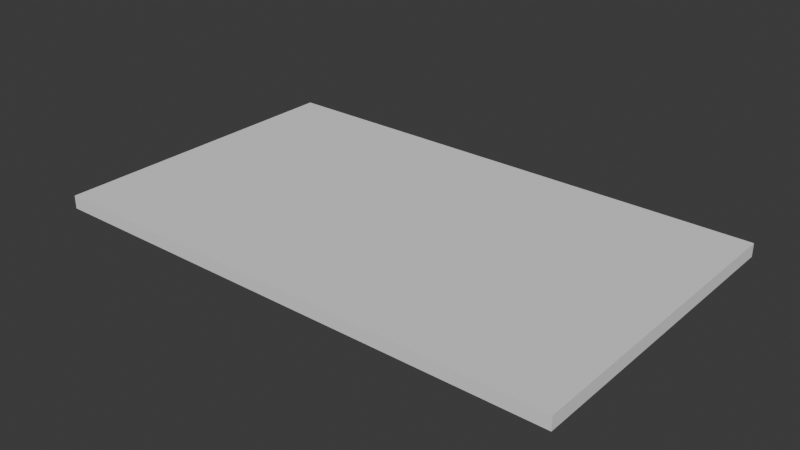 # Source: CPM_3SIDEDNOTCH.blend  (saved by Blender 4.2.66; exported with 4.5.12 LTS)
import bpy
from mathutils import Matrix  # noqa: F401  (used for matrix-valued properties, if any)

bpy.ops.wm.read_factory_settings(use_empty=True)
scene = bpy.context.scene
scene.name = 'Scene'

# ---- collections
col_collection = bpy.data.collections.new('Collection'); scene.collection.children.link(col_collection)

# ---- node groups
ng_geonodemvcutpart = bpy.data.node_groups.new('GeoNodeMVCutPart', 'GeometryNodeTree')
_s = ng_geonodemvcutpart.interface.new_socket(name='Geometry', in_out='OUTPUT', socket_type='NodeSocketGeometry')
_s = ng_geonodemvcutpart.interface.new_socket(name='Geometry', in_out='INPUT', socket_type='NodeSocketGeometry')
_s = ng_geonodemvcutpart.interface.new_socket(name='Length', in_out='INPUT', socket_type='NodeSocketFloat')
_s.subtype = 'DISTANCE'
_s = ng_geonodemvcutpart.interface.new_socket(name='Width', in_out='INPUT', socket_type='NodeSocketFloat')
_s.subtype = 'DISTANCE'
_s = ng_geonodemvcutpart.interface.new_socket(name='Thickness', in_out='INPUT', socket_type='NodeSocketFloat')
_s.subtype = 'DISTANCE'
_s = ng_geonodemvcutpart.interface.new_socket(name='Mirror X', in_out='INPUT', socket_type='NodeSocketBool')
_s = ng_geonodemvcutpart.interface.new_socket(name='Mirror Y', in_out='INPUT', socket_type='NodeSocketBool')
_s = ng_geonodemvcutpart.interface.new_socket(name='Mirror Z', in_out='INPUT', socket_type='NodeSocketBool')
_s = ng_geonodemvcutpart.interface.new_socket(name='Top Surface', in_out='INPUT', socket_type='NodeSocketMaterial')
_s = ng_geonodemvcutpart.interface.new_socket(name='Bottom Surface', in_out='INPUT', socket_type='NodeSocketMaterial')
_s = ng_geonodemvcutpart.interface.new_socket(name='Edge W1', in_out='INPUT', socket_type='NodeSocketMaterial')
_s = ng_geonodemvcutpart.interface.new_socket(name='Edge W2', in_out='INPUT', socket_type='NodeSocketMaterial')
_s = ng_geonodemvcutpart.interface.new_socket(name='Edge L1', in_out='INPUT', socket_type='NodeSocketMaterial')
_s = ng_geonodemvcutpart.interface.new_socket(name='Edge L2', in_out='INPUT', socket_type='NodeSocketMaterial')
ng_geonodemvcutpart.is_modifier = True
_N = ng_geonodemvcutpart.nodes; _L = ng_geonodemvcutpart.links
n0 = _N.new('NodeGroupOutput'); n0.name = 'Group Output'; n0.location = (1993, -12)
n1 = _N.new('GeometryNodeTransform'); n1.name = 'Transform Geometry.001'; n1.location = (1784, -11)
n2 = _N.new('GeometryNodeSetMaterial'); n2.name = 'Set Material'; n2.location = (609, 485)
n3 = _N.new('GeometryNodeSetMaterial'); n3.name = 'Set Material.001'; n3.location = (783, 401)
n4 = _N.new('GeometryNodeSetMaterial'); n4.name = 'Set Material.002'; n4.location = (960, 318)
n5 = _N.new('GeometryNodeSetMaterial'); n5.name = 'Set Material.003'; n5.location = (1155, 223)
n6 = _N.new('GeometryNodeSetMaterial'); n6.name = 'Set Material.004'; n6.location = (1344, 142)
n7 = _N.new('GeometryNodeSetMaterial'); n7.name = 'Set Material.005'; n7.location = (1531, 56)
n8 = _N.new('NodeGroupInput'); n8.name = 'Group Input.001'; n8.location = (-446, 453)
n9 = _N.new('GeometryNodeInputNormal'); n9.name = 'Normal'; n9.location = (-528, 600)
n9.legacy_corner_normals = True
n10 = _N.new('ShaderNodeSeparateXYZ'); n10.name = 'Separate XYZ'; n10.location = (-304, 641)
n11 = _N.new('FunctionNodeCompare'); n11.name = 'Compare.001'; n11.location = (39, 525)
n11.label = 'TOP FACE'
n11.hide = True
n11.operation = 'EQUAL'
n11.inputs[1].default_value = 1.0
n11.inputs[6].default_value = (0.0, 0.0, 0.0, 0.0)
n11.inputs[7].default_value = (0.0, 0.0, 0.0, 0.0)
n12 = _N.new('FunctionNodeCompare'); n12.name = 'Compare.002'; n12.location = (39, 477)
n12.label = 'BOTTOM FACE'
n12.hide = True
n12.operation = 'EQUAL'
n12.inputs[1].default_value = -1.0
n12.inputs[6].default_value = (0.0, 0.0, 0.0, 0.0)
n12.inputs[7].default_value = (0.0, 0.0, 0.0, 0.0)
n13 = _N.new('FunctionNodeCompare'); n13.name = 'Compare.003'; n13.location = (39, 709)
n13.label = 'W1'
n13.hide = True
n13.operation = 'EQUAL'
n13.inputs[1].default_value = -1.0
n13.inputs[6].default_value = (0.0, 0.0, 0.0, 0.0)
n13.inputs[7].default_value = (0.0, 0.0, 0.0, 0.0)
n14 = _N.new('FunctionNodeCompare'); n14.name = 'Compare.004'; n14.location = (39, 661)
n14.label = 'W2'
n14.hide = True
n14.operation = 'EQUAL'
n14.inputs[1].default_value = 1.0
n14.inputs[6].default_value = (0.0, 0.0, 0.0, 0.0)
n14.inputs[7].default_value = (0.0, 0.0, 0.0, 0.0)
n15 = _N.new('FunctionNodeCompare'); n15.name = 'Compare.005'; n15.location = (39, 613)
n15.label = 'L1'
n15.hide = True
n15.operation = 'EQUAL'
n15.inputs[1].default_value = -1.0
n15.inputs[6].default_value = (0.0, 0.0, 0.0, 0.0)
n15.inputs[7].default_value = (0.0, 0.0, 0.0, 0.0)
n16 = _N.new('ShaderNodeMath'); n16.name = 'Math'; n16.location = (-258, -282)
n16.hide = True
n16.operation = 'DIVIDE'
n16.inputs[1].default_value = 2.0
n17 = _N.new('ShaderNodeMath'); n17.name = 'Math.001'; n17.location = (-260, -328)
n17.hide = True
n17.operation = 'DIVIDE'
n17.inputs[1].default_value = 2.0
n18 = _N.new('ShaderNodeMath'); n18.name = 'Math.002'; n18.location = (-261, -377)
n18.hide = True
n18.operation = 'DIVIDE'
n18.inputs[1].default_value = 2.0
n19 = _N.new('ShaderNodeCombineXYZ'); n19.name = 'Combine XYZ'; n19.location = (-319, -72)
n20 = _N.new('ShaderNodeCombineXYZ'); n20.name = 'Combine XYZ.001'; n20.location = (7, -282)
n21 = _N.new('NodeGroupInput'); n21.name = 'Group Input'; n21.location = (-654, -70)
n22 = _N.new('GeometryNodeStoreNamedAttribute'); n22.name = 'Store Named Attribute'; n22.location = (105, 25)
n22.data_type = 'FLOAT_VECTOR'
n22.domain = 'CORNER'
n22.inputs[2].default_value = 'uv_map'
n23 = _N.new('GeometryNodeMeshCube'); n23.name = 'Cube'; n23.location = (-105, -80)
n24 = _N.new('GeometryNodeTransform'); n24.name = 'Transform Geometry'; n24.location = (335, -45)
n25 = _N.new('FunctionNodeCompare'); n25.name = 'Compare.006'; n25.location = (39, 566)
n25.label = 'L2'
n25.hide = True
n25.operation = 'EQUAL'
n25.inputs[1].default_value = 1.0
n25.inputs[6].default_value = (0.0, 0.0, 0.0, 0.0)
n25.inputs[7].default_value = (0.0, 0.0, 0.0, 0.0)
n26 = _N.new('ShaderNodeCombineXYZ'); n26.name = 'Combine XYZ.003'; n26.location = (220, -496)
n27 = _N.new('GeometryNodeSwitch'); n27.name = 'Switch.001'; n27.location = (-20, -500)
n27.hide = True
n27.input_type = 'FLOAT'
n27.inputs[1].default_value = 0.0
n28 = _N.new('GeometryNodeSwitch'); n28.name = 'Switch.002'; n28.location = (-25, -566)
n28.hide = True
n28.input_type = 'FLOAT'
n28.inputs[1].default_value = 0.0
n29 = _N.new('GeometryNodeSwitch'); n29.name = 'Switch.003'; n29.location = (-25, -626)
n29.hide = True
n29.input_type = 'FLOAT'
n29.inputs[1].default_value = 0.0
n30 = _N.new('ShaderNodeMath'); n30.name = 'Math.005'; n30.location = (-308, -536)
n30.hide = True
n30.operation = 'MULTIPLY'
n30.inputs[1].default_value = -1.0
n31 = _N.new('ShaderNodeMath'); n31.name = 'Math.006'; n31.location = (-311, -597)
n31.hide = True
n31.operation = 'MULTIPLY'
n31.inputs[1].default_value = -1.0
n32 = _N.new('ShaderNodeMath'); n32.name = 'Math.007'; n32.location = (-311, -655)
n32.hide = True
n32.operation = 'MULTIPLY'
n32.inputs[1].default_value = -1.0
_L.new(n21.outputs[1], n19.inputs[0])
_L.new(n21.outputs[2], n19.inputs[1])
_L.new(n21.outputs[3], n19.inputs[2])
_L.new(n19.outputs[0], n23.inputs[0])
_L.new(n22.outputs[0], n24.inputs[0])
_L.new(n21.outputs[1], n16.inputs[0])
_L.new(n16.outputs[0], n20.inputs[0])
_L.new(n20.outputs[0], n24.inputs[1])
_L.new(n21.outputs[2], n17.inputs[0])
_L.new(n17.outputs[0], n20.inputs[1])
_L.new(n21.outputs[3], n18.inputs[0])
_L.new(n18.outputs[0], n20.inputs[2])
_L.new(n9.outputs[0], n10.inputs[0])
_L.new(n8.outputs[7], n2.inputs[2])
_L.new(n23.outputs[0], n22.inputs[0])
_L.new(n23.outputs[1], n22.inputs[3])
_L.new(n24.outputs[0], n2.inputs[0])
_L.new(n11.outputs[0], n2.inputs[1])
_L.new(n10.outputs[2], n11.inputs[0])
_L.new(n10.outputs[2], n12.inputs[0])
_L.new(n2.outputs[0], n3.inputs[0])
_L.new(n12.outputs[0], n3.inputs[1])
_L.new(n8.outputs[8], n3.inputs[2])
_L.new(n8.outputs[9], n4.inputs[2])
_L.new(n3.outputs[0], n4.inputs[0])
_L.new(n7.outputs[0], n1.inputs[0])
_L.new(n13.outputs[0], n4.inputs[1])
_L.new(n10.outputs[0], n13.inputs[0])
_L.new(n10.outputs[0], n14.inputs[0])
_L.new(n4.outputs[0], n5.inputs[0])
_L.new(n8.outputs[10], n5.inputs[2])
_L.new(n14.outputs[0], n5.inputs[1])
_L.new(n5.outputs[0], n6.inputs[0])
_L.new(n10.outputs[1], n15.inputs[0])
_L.new(n10.outputs[1], n25.inputs[0])
_L.new(n15.outputs[0], n6.inputs[1])
_L.new(n6.outputs[0], n7.inputs[0])
_L.new(n25.outputs[0], n7.inputs[1])
_L.new(n8.outputs[11], n7.inputs[2])
_L.new(n8.outputs[12], n6.inputs[2])
_L.new(n26.outputs[0], n1.inputs[1])
_L.new(n27.outputs[0], n26.inputs[0])
_L.new(n28.outputs[0], n26.inputs[1])
_L.new(n29.outputs[0], n26.inputs[2])
_L.new(n30.outputs[0], n27.inputs[2])
_L.new(n31.outputs[0], n28.inputs[2])
_L.new(n32.outputs[0], n29.inputs[2])
_L.new(n1.outputs[0], n0.inputs[0])
_L.new(n21.outputs[1], n30.inputs[0])
_L.new(n21.outputs[2], n31.inputs[0])
_L.new(n21.outputs[3], n32.inputs[0])
_L.new(n21.outputs[4], n27.inputs[0])
_L.new(n21.outputs[5], n28.inputs[0])
_L.new(n21.outputs[6], n29.inputs[0])
n0.is_active_output = True
ng_cpm_3sidednotch = bpy.data.node_groups.new('CPM_3SIDEDNOTCH', 'GeometryNodeTree')
_s = ng_cpm_3sidednotch.interface.new_socket(name='Geometry', in_out='OUTPUT', socket_type='NodeSocketGeometry')
_s = ng_cpm_3sidednotch.interface.new_socket(name='Geometry', in_out='INPUT', socket_type='NodeSocketGeometry')
_s = ng_cpm_3sidednotch.interface.new_socket(name='X', in_out='INPUT', socket_type='NodeSocketFloat')
_s.subtype = 'DISTANCE'
_s = ng_cpm_3sidednotch.interface.new_socket(name='Y', in_out='INPUT', socket_type='NodeSocketFloat')
_s.subtype = 'DISTANCE'
_s = ng_cpm_3sidednotch.interface.new_socket(name='Z', in_out='INPUT', socket_type='NodeSocketFloat')
_s.subtype = 'DISTANCE'
_s = ng_cpm_3sidednotch.interface.new_socket(name='End X', in_out='INPUT', socket_type='NodeSocketFloat')
_s.subtype = 'DISTANCE'
_s = ng_cpm_3sidednotch.interface.new_socket(name='End Y', in_out='INPUT', socket_type='NodeSocketFloat')
_s.subtype = 'DISTANCE'
_s = ng_cpm_3sidednotch.interface.new_socket(name='Flip Z', in_out='INPUT', socket_type='NodeSocketBool')
_s = ng_cpm_3sidednotch.interface.new_socket(name='Flip Edge', in_out='INPUT', socket_type='NodeSocketBool')
_s = ng_cpm_3sidednotch.interface.new_socket(name='Apply to Width', in_out='INPUT', socket_type='NodeSocketBool')
_s = ng_cpm_3sidednotch.interface.new_socket(name='Material', in_out='INPUT', socket_type='NodeSocketMaterial')
ng_cpm_3sidednotch.is_modifier = True
_N = ng_cpm_3sidednotch.nodes; _L = ng_cpm_3sidednotch.links
n0 = _N.new('NodeGroupInput'); n0.name = 'Group Input'; n0.location = (-620, 0)
n1 = _N.new('NodeGroupOutput'); n1.name = 'Group Output'; n1.location = (1723, 99)
n2 = _N.new('GeometryNodeJoinGeometry'); n2.name = 'Join Geometry'; n2.location = (1539, 100)
n3 = _N.new('GeometryNodeMeshCube'); n3.name = 'Cube'; n3.location = (450, -40)
n4 = _N.new('ShaderNodeCombineXYZ'); n4.name = 'Combine XYZ'; n4.location = (267, -71)
n5 = _N.new('ShaderNodeMath'); n5.name = 'Math'; n5.location = (30, -74)
n5.label = 'NOTCH LENGTH'
n5.hide = True
n5.operation = 'SUBTRACT'
n6 = _N.new('ShaderNodeMath'); n6.name = 'Math.001'; n6.location = (30, -114)
n6.hide = True
n6.operation = 'MULTIPLY'
n6.inputs[1].default_value = 2.0
n7 = _N.new('ShaderNodeMath'); n7.name = 'Math.002'; n7.location = (30, -154)
n7.hide = True
n7.operation = 'MULTIPLY'
n7.inputs[1].default_value = 2.0
n8 = _N.new('GeometryNodeTransform'); n8.name = 'Transform Geometry'; n8.location = (868, -53)
n9 = _N.new('ShaderNodeCombineXYZ'); n9.name = 'Combine XYZ.001'; n9.location = (628, -224)
n10 = _N.new('ShaderNodeMath'); n10.name = 'Math.003'; n10.location = (399, -229)
n10.hide = True
n10.operation = 'SUBTRACT'
n11 = _N.new('ShaderNodeMath'); n11.name = 'Math.004'; n11.location = (208, -206)
n11.hide = True
n11.operation = 'DIVIDE'
n11.inputs[1].default_value = 2.0
n12 = _N.new('GeometryNodeMeshBoolean'); n12.name = 'Mesh Boolean'; n12.location = (1353, 76)
n12.solver = 'EXACT'
n13 = _N.new('GeometryNodeBoundBox'); n13.name = 'Bounding Box'; n13.location = (-620, -340)
n14 = _N.new('ShaderNodeVectorMath'); n14.name = 'Vector Math'; n14.location = (-620, -480)
n14.operation = 'SUBTRACT'
n15 = _N.new('ShaderNodeSeparateXYZ'); n15.name = 'Separate XYZ'; n15.location = (-456, -485)
n15.label = 'PART SIZE'
n16 = _N.new('GeometryNodeSwitch'); n16.name = 'Switch'; n16.location = (363, -364)
n16.hide = True
n16.input_type = 'FLOAT'
n16.inputs[1].default_value = 0.0
n17 = _N.new('FunctionNodeCompare'); n17.name = 'Compare'; n17.location = (-620, -780)
n17.label = 'MIRROR X'
n17.hide = True
n17.operation = 'LESS_EQUAL'
n18 = _N.new('ShaderNodeSeparateXYZ'); n18.name = 'Separate XYZ.001'; n18.location = (-620, -620)
n19 = _N.new('FunctionNodeCompare'); n19.name = 'Compare.001'; n19.location = (-620, -820)
n19.label = 'MIRROR Y'
n19.hide = True
n19.operation = 'LESS_EQUAL'
n20 = _N.new('FunctionNodeCompare'); n20.name = 'Compare.002'; n20.location = (-620, -860)
n20.label = 'MIRROR Z'
n20.hide = True
n20.operation = 'LESS_EQUAL'
n21 = _N.new('GeometryNodeSetPosition'); n21.name = 'Set Position'; n21.location = (590, -40)
n22 = _N.new('GeometryNodeSwitch'); n22.name = 'Switch.001'; n22.location = (210, -180)
n22.input_type = 'FLOAT'
n22.inputs[1].default_value = 0.0
n23 = _N.new('ShaderNodeCombineXYZ'); n23.name = 'Combine XYZ.002'; n23.location = (410, -120)
n24 = _N.new('GeometryNodeSwitch'); n24.name = 'Switch.002'; n24.location = (210, -340)
n24.input_type = 'FLOAT'
n24.inputs[1].default_value = 0.0
n25 = _N.new('GeometryNodeSwitch'); n25.name = 'Switch.003'; n25.location = (210, -500)
n25.input_type = 'FLOAT'
n25.inputs[1].default_value = 0.0
n26 = _N.new('ShaderNodeMath'); n26.name = 'Math.005'; n26.location = (30, -300)
n26.hide = True
n26.operation = 'MULTIPLY'
n26.inputs[1].default_value = -1.0
n27 = _N.new('ShaderNodeMath'); n27.name = 'Math.006'; n27.location = (30, -460)
n27.hide = True
n27.operation = 'MULTIPLY'
n27.inputs[1].default_value = -1.0
n28 = _N.new('ShaderNodeMath'); n28.name = 'Math.007'; n28.location = (30, -620)
n28.hide = True
n28.operation = 'MULTIPLY'
n28.inputs[1].default_value = -1.0
n29 = _N.new('GeometryNodeSwitch'); n29.name = 'Switch.004'; n29.location = (367, -306)
n29.hide = True
n29.input_type = 'FLOAT'
n29.inputs[1].default_value = 0.0
n30 = _N.new('NodeFrame'); n30.name = 'Frame'; n30.location = (525, -551)
n30.label = 'MIRROR'
n30.width = 760
n31 = _N.new('GeometryNodeSetMaterial'); n31.name = 'Set Material'; n31.location = (654, -40)
n32 = _N.new('NodeFrame'); n32.name = 'Frame.001'; n32.location = (-285, -85)
n32.label = 'Length Notch'
n32.width = 1038
n33 = _N.new('GeometryNodeMeshCube'); n33.name = 'Cube.001'; n33.location = (425, -40)
n34 = _N.new('GeometryNodeSwitch'); n34.name = 'Switch.005'; n34.location = (886, -258)
n35 = _N.new('GeometryNodeSetMaterial'); n35.name = 'Set Material.001'; n35.location = (658, -113)
n36 = _N.new('GeometryNodeTransform'); n36.name = 'Transform Geometry.001'; n36.location = (899, -100)
n37 = _N.new('ShaderNodeCombineXYZ'); n37.name = 'Combine XYZ.003'; n37.location = (661, -284)
n38 = _N.new('ShaderNodeCombineXYZ'); n38.name = 'Combine XYZ.004'; n38.location = (241, -82)
n39 = _N.new('ShaderNodeMath'); n39.name = 'Math.008'; n39.location = (32, -116)
n39.hide = True
n39.operation = 'MULTIPLY'
n39.inputs[1].default_value = 2.0
n40 = _N.new('ShaderNodeMath'); n40.name = 'Math.009'; n40.location = (30, -153)
n40.label = 'NOTCH LENGTH'
n40.hide = True
n40.operation = 'SUBTRACT'
n41 = _N.new('ShaderNodeMath'); n41.name = 'Math.010'; n41.location = (31, -192)
n41.hide = True
n41.operation = 'MULTIPLY'
n41.inputs[1].default_value = 2.0
n42 = _N.new('ShaderNodeMath'); n42.name = 'Math.011'; n42.location = (222, -248)
n42.label = 'NOTCH LENGTH/2'
n42.hide = True
n42.operation = 'DIVIDE'
n42.inputs[1].default_value = 2.0
n43 = _N.new('ShaderNodeMath'); n43.name = 'Math.012'; n43.location = (456, -355)
n43.hide = True
n43.operation = 'SUBTRACT'
n44 = _N.new('GeometryNodeSwitch'); n44.name = 'Switch.006'; n44.location = (456, -315)
n44.hide = True
n44.input_type = 'FLOAT'
n44.inputs[1].default_value = 0.0
n45 = _N.new('GeometryNodeSwitch'); n45.name = 'Switch.007'; n45.location = (456, -391)
n45.hide = True
n45.input_type = 'FLOAT'
n45.inputs[1].default_value = 0.0
n46 = _N.new('NodeFrame'); n46.name = 'Frame.002'; n46.location = (-272, 463)
n46.label = 'Width Notch'
n46.width = 1069
n3.parent = n32
n4.parent = n32
n5.parent = n32
n6.parent = n32
n7.parent = n32
n8.parent = n32
n9.parent = n32
n10.parent = n32
n11.parent = n32
n16.parent = n32
n21.parent = n30
n22.parent = n30
n23.parent = n30
n24.parent = n30
n25.parent = n30
n26.parent = n30
n27.parent = n30
n28.parent = n30
n29.parent = n32
n31.parent = n32
n33.parent = n46
n35.parent = n46
n36.parent = n46
n37.parent = n46
n38.parent = n46
n39.parent = n46
n40.parent = n46
n41.parent = n46
n42.parent = n46
n43.parent = n46
n44.parent = n46
n45.parent = n46
_L.new(n2.outputs[0], n1.inputs[0])
_L.new(n12.outputs[0], n2.inputs[0])
_L.new(n4.outputs[0], n3.inputs[0])
_L.new(n5.outputs[0], n4.inputs[0])
_L.new(n0.outputs[2], n6.inputs[0])
_L.new(n6.outputs[0], n4.inputs[1])
_L.new(n0.outputs[3], n7.inputs[0])
_L.new(n7.outputs[0], n4.inputs[2])
_L.new(n31.outputs[0], n8.inputs[0])
_L.new(n9.outputs[0], n8.inputs[1])
_L.new(n10.outputs[0], n9.inputs[0])
_L.new(n5.outputs[0], n11.inputs[0])
_L.new(n11.outputs[0], n10.inputs[1])
_L.new(n0.outputs[0], n12.inputs[0])
_L.new(n14.outputs[0], n15.inputs[0])
_L.new(n0.outputs[0], n13.inputs[0])
_L.new(n13.outputs[2], n14.inputs[0])
_L.new(n13.outputs[1], n14.inputs[1])
_L.new(n15.outputs[2], n16.inputs[2])
_L.new(n16.outputs[0], n9.inputs[2])
_L.new(n0.outputs[6], n16.inputs[0])
_L.new(n13.outputs[2], n18.inputs[0])
_L.new(n18.outputs[0], n17.inputs[0])
_L.new(n18.outputs[1], n19.inputs[0])
_L.new(n18.outputs[2], n20.inputs[0])
_L.new(n0.outputs[1], n5.inputs[1])
_L.new(n0.outputs[4], n5.inputs[0])
_L.new(n0.outputs[4], n10.inputs[0])
_L.new(n23.outputs[0], n21.inputs[3])
_L.new(n17.outputs[0], n22.inputs[0])
_L.new(n19.outputs[0], n24.inputs[0])
_L.new(n20.outputs[0], n25.inputs[0])
_L.new(n15.outputs[0], n26.inputs[0])
_L.new(n26.outputs[0], n22.inputs[2])
_L.new(n22.outputs[0], n23.inputs[0])
_L.new(n15.outputs[1], n27.inputs[0])
_L.new(n27.outputs[0], n24.inputs[2])
_L.new(n24.outputs[0], n23.inputs[1])
_L.new(n28.outputs[0], n25.inputs[2])
_L.new(n25.outputs[0], n23.inputs[2])
_L.new(n15.outputs[2], n28.inputs[0])
_L.new(n0.outputs[7], n29.inputs[0])
_L.new(n15.outputs[1], n29.inputs[2])
_L.new(n29.outputs[0], n9.inputs[1])
_L.new(n3.outputs[0], n31.inputs[0])
_L.new(n0.outputs[9], n31.inputs[2])
_L.new(n0.outputs[8], n34.inputs[0])
_L.new(n8.outputs[0], n34.inputs[1])
_L.new(n34.outputs[0], n21.inputs[0])
_L.new(n21.outputs[0], n12.inputs[1])
_L.new(n33.outputs[0], n35.inputs[0])
_L.new(n0.outputs[9], n35.inputs[2])
_L.new(n35.outputs[0], n36.inputs[0])
_L.new(n36.outputs[0], n34.inputs[2])
_L.new(n37.outputs[0], n36.inputs[1])
_L.new(n38.outputs[0], n33.inputs[0])
_L.new(n39.outputs[0], n38.inputs[0])
_L.new(n0.outputs[1], n39.inputs[0])
_L.new(n0.outputs[5], n40.inputs[0])
_L.new(n0.outputs[2], n40.inputs[1])
_L.new(n40.outputs[0], n38.inputs[1])
_L.new(n0.outputs[3], n41.inputs[0])
_L.new(n41.outputs[0], n38.inputs[2])
_L.new(n40.outputs[0], n42.inputs[0])
_L.new(n42.outputs[0], n43.inputs[1])
_L.new(n0.outputs[5], n43.inputs[0])
_L.new(n43.outputs[0], n37.inputs[1])
_L.new(n0.outputs[7], n44.inputs[0])
_L.new(n15.outputs[0], n44.inputs[2])
_L.new(n44.outputs[0], n37.inputs[0])
_L.new(n0.outputs[6], n45.inputs[0])
_L.new(n15.outputs[2], n45.inputs[2])
_L.new(n45.outputs[0], n37.inputs[2])
n1.is_active_output = True

# ---- world
world_world = bpy.data.worlds.new('World'); scene.world = world_world
world_world.use_nodes = True; world_world.node_tree.nodes.clear()
_N = world_world.node_tree.nodes; _L = world_world.node_tree.links
n0 = _N.new('ShaderNodeOutputWorld'); n0.name = 'World Output'; n0.location = (300, 300)
n1 = _N.new('ShaderNodeBackground'); n1.name = 'Background'; n1.location = (10, 300)
n1.inputs[0].default_value = (0.05088, 0.05088, 0.05088, 1.0)
_L.new(n1.outputs[0], n0.inputs[0])
n0.is_active_output = True
world_world.color = (0.05088, 0.05088, 0.05088)
world_world.use_sun_shadow = False
world_world.sun_shadow_jitter_overblur = 0.0

# ---- meshes
me_cube_001 = bpy.data.meshes.new('Cube.001')
me_cube_001.from_pydata([], [], [])
_uv = me_cube_001.uv_layers.new(name='UVMap')
_uv.uv.foreach_set('vector', [])
me_cube_001.update()

# ---- objects
ob_misc_part = bpy.data.objects.new('Misc Part', me_cube_001)

# ---- transforms, parenting, visibility, modifiers, constraints
ob_misc_part.location = (0.0, 0.0, 0.0)
ob_misc_part.display.show_shadows = False
_m = ob_misc_part.modifiers.new('GeometryNodes', 'NODES')
_m.node_group = ng_geonodemvcutpart
_gi = [s.identifier for s in ng_geonodemvcutpart.interface.items_tree if s.item_type == 'SOCKET' and s.in_out == 'INPUT']
_m[_gi[1]] = 0.762  # Length
_m[_gi[2]] = 0.4572  # Width
_m[_gi[3]] = 0.01905  # Thickness
_m[_gi[7]] = None  # Top Surface
_m[_gi[8]] = None  # Bottom Surface
_m[_gi[9]] = None  # Edge W1
_m[_gi[10]] = None  # Edge W2
_m[_gi[11]] = None  # Edge L1
_m[_gi[12]] = None  # Edge L2
_m = ob_misc_part.modifiers.new('Token Name', 'NODES')
_m.node_group = ng_cpm_3sidednotch
_gi = [s.identifier for s in ng_cpm_3sidednotch.interface.items_tree if s.item_type == 'SOCKET' and s.in_out == 'INPUT']
_m[_gi[1]] = 0.0254  # X
_m[_gi[2]] = 0.0508  # Y
_m[_gi[3]] = 0.0127  # Z
_m[_gi[5]] = 0.127  # End Y
_m[_gi[8]] = True  # Apply to Width
_m[_gi[9]] = None  # Material
_m.show_render = False

# ---- collection membership
col_collection.objects.link(ob_misc_part)

# ---- scene / render settings (as saved in the file)
scene.frame_start = 1; scene.frame_end = 250; scene.frame_set(1)
scene.render.engine = 'BLENDER_EEVEE_NEXT'
scene.cycles.sampling_pattern = 'TABULATED_SOBOL'
scene.eevee.taa_samples = 250
scene.eevee.use_gtao = True
scene.eevee.ray_tracing_options.trace_max_roughness = 0.0
scene.eevee.use_raytracing = True
bpy.context.view_layer.update()

# ---- added for rendering (the .blend has no active camera and no usable light): camera, sun
cam_auto = bpy.data.cameras.new('AutoCamera')
cam_auto.lens = 50.0
cam_auto.sensor_width = 36.0
cam_auto.clip_end = 1000.0
ob_auto_camera = bpy.data.objects.new('AutoCamera', cam_auto)
scene.collection.objects.link(ob_auto_camera)
ob_auto_camera.location = (1.20338, -0.758253, 0.667427)
ob_auto_camera.rotation_euler = (1.09748, -7.21219e-08, 0.694738)
scene.camera = ob_auto_camera
light_auto_sun = bpy.data.lights.new('AutoSun', 'SUN')
light_auto_sun.energy = 3.0
light_auto_sun.angle = 0.0523599
ob_auto_sun = bpy.data.objects.new('AutoSun', light_auto_sun)
scene.collection.objects.link(ob_auto_sun)
ob_auto_sun.rotation_euler = (0.872665, 0.174533, 0.523599)
bpy.context.view_layer.update()
